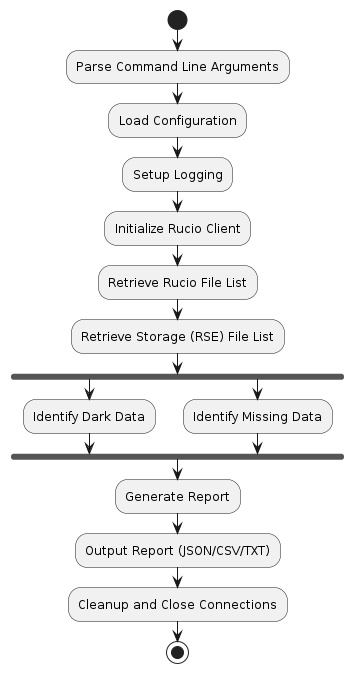

The diagram above was rendered by PlantUML. Its source (embedded in the PNG):
@startuml
start
:Parse Command Line Arguments;
:Load Configuration;
:Setup Logging;
:Initialize Rucio Client;
:Retrieve Rucio File List;
:Retrieve Storage (RSE) File List;
fork
  :Identify Dark Data;
fork again
  :Identify Missing Data;
end fork
:Generate Report;
:Output Report (JSON/CSV/TXT);
:Cleanup and Close Connections;
stop
@enduml